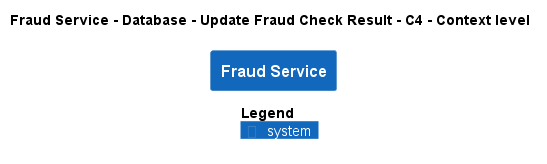

The diagram above was rendered by PlantUML. Its source (embedded in the PNG):
@startuml
!pragma layout smetana
!include ..\..\..\..\..\..\.c4s\C4_Context.puml

AddElementTag("state:new", $bgColor=green, $fontColor=#ffffff, $borderColor=green, $shadowing="False")
AddElementTag("state:changed", $bgColor=orange, $fontColor=#ffffff, $borderColor=orange, $shadowing="False")
AddElementTag("state:removed", $bgColor=red, $fontColor=#ffffff, $borderColor=red, $shadowing="False")

AddRelTag("state:new", $textColor=green, $lineColor=green)
AddRelTag("state:changed", $textColor=orange, $lineColor=orange)
AddRelTag("state:removed", $textColor=red, $lineColor=red)

SHOW_PERSON_PORTRAIT()
LAYOUT_TOP_DOWN()

skinparam linetype polyline

title Fraud Service - Database - Update Fraud Check Result - C4 - Context level

System(ECommercePlatform.SoftwareSystems.FraudService, "Fraud Service", "")



SHOW_LEGEND()
@enduml